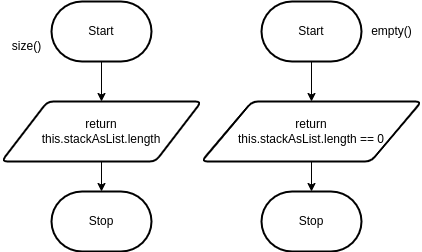

The diagram above was exported from draw.io. Its source (the exported page's mxGraphModel, read from the mxfile embedded in the PNG):
<mxGraphModel dx="506" dy="291" grid="1" gridSize="10" guides="1" tooltips="1" connect="1" arrows="1" fold="1" page="1" pageScale="1" pageWidth="850" pageHeight="1100" math="0" shadow="0">
  <root>
    <mxCell id="0" />
    <mxCell id="1" parent="0" />
    <mxCell id="4" style="edgeStyle=none;html=1;exitX=0.5;exitY=1;exitDx=0;exitDy=0;exitPerimeter=0;entryX=0.5;entryY=0;entryDx=0;entryDy=0;" parent="1" source="2" target="3" edge="1">
      <mxGeometry relative="1" as="geometry" />
    </mxCell>
    <mxCell id="2" value="Start" style="strokeWidth=2;html=1;shape=mxgraph.flowchart.terminator;whiteSpace=wrap;" parent="1" vertex="1">
      <mxGeometry x="200" y="60" width="100" height="60" as="geometry" />
    </mxCell>
    <mxCell id="6" style="edgeStyle=none;html=1;exitX=0.5;exitY=1;exitDx=0;exitDy=0;" parent="1" source="3" target="5" edge="1">
      <mxGeometry relative="1" as="geometry" />
    </mxCell>
    <mxCell id="3" value="return&lt;br&gt;this.stackAsList.length" style="shape=parallelogram;html=1;strokeWidth=2;perimeter=parallelogramPerimeter;whiteSpace=wrap;rounded=1;arcSize=12;size=0.23;" parent="1" vertex="1">
      <mxGeometry x="150" y="160" width="200" height="60" as="geometry" />
    </mxCell>
    <mxCell id="5" value="Stop" style="strokeWidth=2;html=1;shape=mxgraph.flowchart.terminator;whiteSpace=wrap;" parent="1" vertex="1">
      <mxGeometry x="200" y="250" width="100" height="60" as="geometry" />
    </mxCell>
    <mxCell id="7" style="edgeStyle=none;html=1;exitX=0.5;exitY=1;exitDx=0;exitDy=0;exitPerimeter=0;entryX=0.5;entryY=0;entryDx=0;entryDy=0;" parent="1" source="8" target="10" edge="1">
      <mxGeometry relative="1" as="geometry" />
    </mxCell>
    <mxCell id="8" value="Start" style="strokeWidth=2;html=1;shape=mxgraph.flowchart.terminator;whiteSpace=wrap;" parent="1" vertex="1">
      <mxGeometry x="410" y="60" width="100" height="60" as="geometry" />
    </mxCell>
    <mxCell id="9" style="edgeStyle=none;html=1;exitX=0.5;exitY=1;exitDx=0;exitDy=0;" parent="1" source="10" target="11" edge="1">
      <mxGeometry relative="1" as="geometry" />
    </mxCell>
    <mxCell id="10" value="return&lt;br&gt;this.stackAsList.length == 0" style="shape=parallelogram;html=1;strokeWidth=2;perimeter=parallelogramPerimeter;whiteSpace=wrap;rounded=1;arcSize=12;size=0.23;" parent="1" vertex="1">
      <mxGeometry x="350" y="160" width="220" height="60" as="geometry" />
    </mxCell>
    <mxCell id="11" value="Stop" style="strokeWidth=2;html=1;shape=mxgraph.flowchart.terminator;whiteSpace=wrap;" parent="1" vertex="1">
      <mxGeometry x="410" y="250" width="100" height="60" as="geometry" />
    </mxCell>
    <mxCell id="12" value="size()" style="text;html=1;align=center;verticalAlign=middle;resizable=0;points=[];autosize=1;strokeColor=none;fillColor=none;" parent="1" vertex="1">
      <mxGeometry x="150" y="90" width="50" height="30" as="geometry" />
    </mxCell>
    <mxCell id="13" value="empty()" style="text;html=1;align=center;verticalAlign=middle;resizable=0;points=[];autosize=1;strokeColor=none;fillColor=none;" parent="1" vertex="1">
      <mxGeometry x="510" y="75" width="60" height="30" as="geometry" />
    </mxCell>
  </root>
</mxGraphModel>